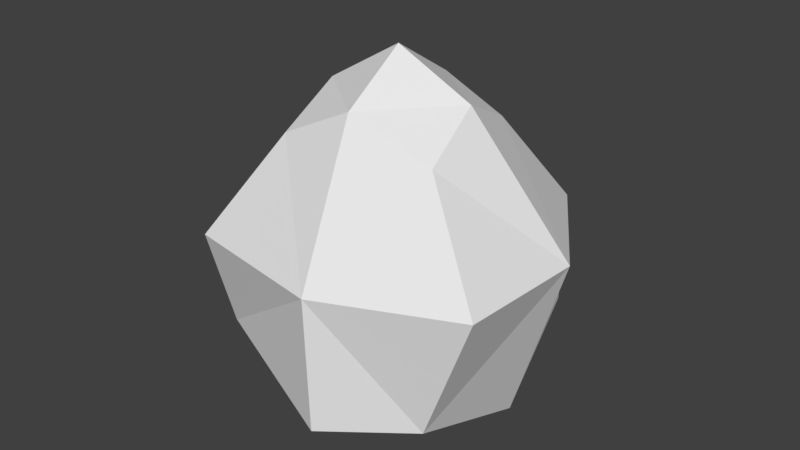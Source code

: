 # Source: rock1.blend  (saved by Blender 2.79.0; exported with 4.5.12 LTS)
import bpy
from mathutils import Matrix  # noqa: F401  (used for matrix-valued properties, if any)

bpy.ops.wm.read_factory_settings(use_empty=True)
scene = bpy.context.scene
scene.name = 'Scene'

# ---- collections
col_collection_1 = bpy.data.collections.new('Collection 1'); scene.collection.children.link(col_collection_1)

# ---- world
world_world = bpy.data.worlds.new('World'); scene.world = world_world
world_world.color = (0.05088, 0.05088, 0.05088)
world_world.use_sun_shadow = False
world_world.sun_shadow_jitter_overblur = 0.0
world_world.cycles.sampling_method = 'MANUAL'

# ---- meshes
me_cube_001 = bpy.data.meshes.new('Cube.001')
me_cube_001.from_pydata([(-4.706, 0.4657, 3.752), (-1.035, 5.436, 3.752), (4.373, 1.497, 3.752), (0.7025, -3.474, 3.752), (-0.6617, 1.709, -2.05), (0.3288, 0.2536, 8.504), (-5.52, 1.033, 0.188), (-3.206, -2.78, 3.752), (-1.622, 0.1561, 7.316), (-3.936, 3.969, 3.752), (-1.944, 6.245, 0.2456), (0.1799, 2.2, 7.316), (2.299, 4.676, 3.752), (2.967, 1.489, -0.8741), (2.032, 0.7149, 7.316), (4.176, -1.94, 3.752), (0.7405, -3.391, 0.188), (0.2301, -1.329, 7.316), (-3.031, -2.139, 1.112), (-1.635, -1.451, 6.392), (-4.298, 4.242, 1.112), (-1.789, 2.127, 6.392), (2.796, -1.829, 0.2023), (2.261, -0.9436, 6.392), (1.833, 5.419, 0.1409), (1.598, 2.575, 6.392)], [], [(0, 6, 18, 7), (0, 7, 19, 8), (0, 8, 21, 9), (0, 9, 20, 6), (1, 10, 20, 9), (1, 9, 21, 11), (1, 11, 25, 12), (1, 12, 24, 10), (2, 13, 24, 12), (2, 12, 25, 14), (2, 14, 23, 15), (2, 15, 22, 13), (3, 16, 22, 15), (3, 15, 23, 17), (3, 17, 19, 7), (3, 7, 18, 16), (4, 6, 20, 10), (4, 10, 24, 13), (4, 13, 22, 16), (4, 16, 18, 6), (5, 14, 25, 11), (5, 11, 21, 8), (5, 8, 19, 17), (5, 17, 23, 14)])
_uv = me_cube_001.uv_layers.new(name='UVMap')
_uv.uv.foreach_set('vector', [0.1599, 0.8495, 0.1183, 1.0, 0.0, 0.8238, 0.01756, 0.7397, 0.1599, 0.8495, 0.01756, 0.7397, 0.1323, 0.6173, 0.2225, 0.6135, 0.1599, 0.8495, 0.2225, 0.6135, 0.2953, 0.6792, 0.3233, 0.8738, 0.1599, 0.8495, 0.3233, 0.8738, 0.2867, 0.9734, 0.1183, 1.0, 0.5448, 0.4067, 0.6053, 0.5448, 0.483, 0.4804, 0.4247, 0.3964, 0.5448, 0.4067, 0.4247, 0.3964, 0.4377, 0.2138, 0.4927, 0.1585, 0.5448, 0.4067, 0.4927, 0.1585, 0.5766, 0.1721, 0.6803, 0.3145, 0.5448, 0.4067, 0.6803, 0.3145, 0.7617, 0.4445, 0.6053, 0.5448, 1.0, 0.2128, 0.7617, 0.2155, 0.7927, 0.0, 0.9712, 0.03137, 0.7617, 0.1424, 0.6803, 0.3145, 0.5766, 0.1721, 0.5669, 0.06226, 0.7617, 0.1424, 0.5669, 0.06226, 0.5999, 0.0108, 0.7499, 0.0, 1.0, 0.2128, 1.0, 0.3887, 0.8132, 0.3822, 0.7617, 0.2155, 0.5892, 0.8236, 0.4886, 0.9193, 0.4247, 0.807, 0.469, 0.6716, 0.5892, 0.8236, 0.469, 0.6716, 0.6285, 0.6197, 0.73, 0.6656, 0.5892, 0.8236, 0.73, 0.6656, 0.776, 0.7495, 0.7497, 0.9133, 0.3165, 0.5015, 0.1267, 0.5015, 0.1522, 0.3981, 0.3533, 0.3975, 0.2366, 0.1233, 0.0004731, 0.2531, 0.0, 0.1298, 0.08754, 0.0, 0.2366, 0.1233, 0.08754, 0.0, 0.2744, 0.003848, 0.3947, 0.1378, 0.2366, 0.1233, 0.3947, 0.1378, 0.4247, 0.3139, 0.3533, 0.3975, 0.2366, 0.1233, 0.3533, 0.3975, 0.1522, 0.3981, 0.0004731, 0.2531, 0.464, 0.0436, 0.5669, 0.06226, 0.5766, 0.1721, 0.4927, 0.1585, 0.2563, 0.5015, 0.3233, 0.5742, 0.2953, 0.6792, 0.2225, 0.6135, 0.2563, 0.5015, 0.2225, 0.6135, 0.1323, 0.6173, 0.1621, 0.5171, 0.776, 0.5764, 0.73, 0.6656, 0.6285, 0.6197, 0.6807, 0.5448])
me_cube_001.use_remesh_preserve_volume = False
me_cube_001.use_remesh_preserve_attributes = False
me_cube_001.use_mirror_vertex_groups = False
me_cube_001.update()

# ---- objects
ob_cube = bpy.data.objects.new('Cube', me_cube_001)

# ---- transforms, parenting, visibility, modifiers, constraints
ob_cube.location = (0.0, 0.0, 0.0)
ob_cube.lineart.crease_threshold = 0.0
_m = ob_cube.modifiers.new('Triangulate', 'TRIANGULATE')

# ---- collection membership
col_collection_1.objects.link(ob_cube)

# ---- scene / render settings (as saved in the file)
scene.frame_start = 1; scene.frame_end = 250; scene.frame_set(1)
scene.render.engine = 'BLENDER_EEVEE_NEXT'
scene.render.resolution_percentage = 50
scene.render.dither_intensity = 0.0
scene.cycles.use_denoising = False
scene.cycles.samples = 128
scene.cycles.sampling_pattern = 'TABULATED_SOBOL'
scene.cycles.use_adaptive_sampling = False
scene.cycles.use_light_tree = False
scene.cycles.blur_glossy = 0.0
scene.cycles.sample_clamp_indirect = 0.0
scene.view_settings.view_transform = 'Standard'
bpy.context.view_layer.update()

# ---- added for rendering (the .blend has no active camera and no usable light): camera, sun
cam_auto = bpy.data.cameras.new('AutoCamera')
cam_auto.lens = 50.0
cam_auto.sensor_width = 36.0
cam_auto.clip_end = 1000.0
ob_auto_camera = bpy.data.objects.new('AutoCamera', cam_auto)
scene.collection.objects.link(ob_auto_camera)
ob_auto_camera.location = (15.5505, -17.963, 16.1266)
ob_auto_camera.rotation_euler = (1.09748, -7.21219e-08, 0.694738)
scene.camera = ob_auto_camera
light_auto_sun = bpy.data.lights.new('AutoSun', 'SUN')
light_auto_sun.energy = 3.0
light_auto_sun.angle = 0.0523599
ob_auto_sun = bpy.data.objects.new('AutoSun', light_auto_sun)
scene.collection.objects.link(ob_auto_sun)
ob_auto_sun.rotation_euler = (0.872665, 0.174533, 0.523599)
bpy.context.view_layer.update()
